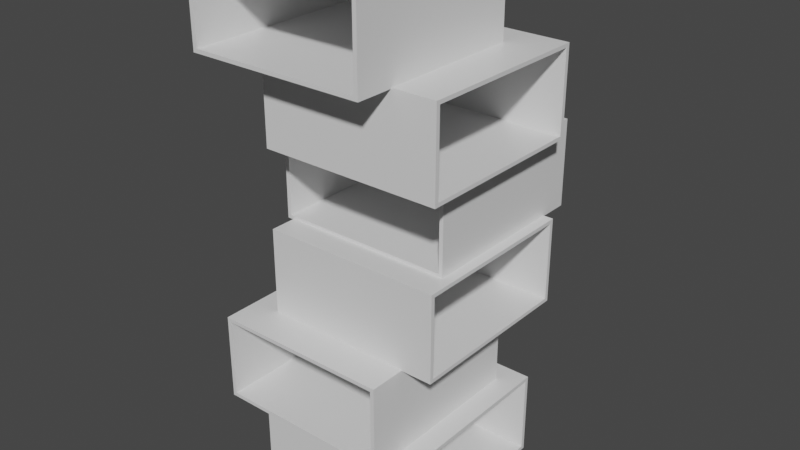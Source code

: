 # Source: Shelf.blend  (saved by Blender 2.92.15; exported with 4.5.12 LTS)
import bpy
from mathutils import Matrix  # noqa: F401  (used for matrix-valued properties, if any)

bpy.ops.wm.read_factory_settings(use_empty=True)
scene = bpy.context.scene
scene.name = 'Scene'

# ---- collections
col_collection = bpy.data.collections.new('Collection'); scene.collection.children.link(col_collection)

# ---- materials (node trees are filled in below, after node groups)
mat_material = bpy.data.materials.new('Material')
mat_material.alpha_threshold = 0.0
mat_material.use_transparent_shadow = False
mat_material.line_color = (0.0, 0.0, 0.0, 1.0)

# ---- material node trees
mat_material.use_nodes = True; mat_material.node_tree.nodes.clear()
_N = mat_material.node_tree.nodes; _L = mat_material.node_tree.links
n0 = _N.new('ShaderNodeOutputMaterial'); n0.name = 'Material Output'; n0.location = (300, 300)
n1 = _N.new('ShaderNodeBsdfPrincipled'); n1.name = 'Principled BSDF'; n1.location = (10, 300)
n1.distribution = 'GGX'
n1.subsurface_method = 'BURLEY'
n1.inputs[2].default_value = 0.4
n1.inputs[3].default_value = 1.45
n1.inputs[27].default_value = (0.0, 0.0, 0.0, 1.0)
n1.inputs[28].default_value = 1.0
_L.new(n1.outputs[0], n0.inputs[0])
n0.is_active_output = True

# ---- world
world_world = bpy.data.worlds.new('World'); scene.world = world_world
world_world.use_nodes = True; world_world.node_tree.nodes.clear()
_N = world_world.node_tree.nodes; _L = world_world.node_tree.links
n0 = _N.new('ShaderNodeOutputWorld'); n0.name = 'World Output'; n0.location = (300, 300)
n1 = _N.new('ShaderNodeBackground'); n1.name = 'Background'; n1.location = (10, 300)
n1.inputs[0].default_value = (0.05088, 0.05088, 0.05088, 1.0)
_L.new(n1.outputs[0], n0.inputs[0])
n0.is_active_output = True
world_world.color = (0.05088, 0.05088, 0.05088)
world_world.use_sun_shadow = False
world_world.sun_shadow_jitter_overblur = 0.0

# ---- meshes
me_cube = bpy.data.meshes.new('Cube')
me_cube.from_pydata([(1.018, 1.0, 0.487), (1.018, 1.0, -0.487), (1.018, -1.0, 0.487), (1.018, -1.0, -0.487), (-1.018, 1.0, 0.487), (-1.018, 1.0, -0.487), (-1.018, -1.0, 0.487), (-1.018, -1.0, -0.487), (1.018, 0.9562, 0.4451), (1.018, 0.9562, -0.4451), (1.018, -0.9562, 0.4451), (1.018, -0.9562, -0.4451), (-1.018, 0.9562, 0.4451), (-1.018, 0.9562, -0.4451), (-1.018, -0.9562, 0.4451), (-1.018, -0.9562, -0.4451)], [], [(0, 2, 6, 4), (3, 7, 6, 2), (5, 7, 3, 1), (5, 1, 0, 4), (8, 12, 14, 10), (11, 10, 14, 15), (13, 9, 11, 15), (13, 12, 8, 9), (3, 2, 10, 11), (0, 1, 9, 8), (1, 3, 11, 9), (7, 5, 13, 15), (4, 6, 14, 12), (2, 0, 8, 10), (5, 4, 12, 13), (6, 7, 15, 14)])
_uv = me_cube.uv_layers.new(name='UVMap')
_uv.uv.foreach_set('vector', [0.625, 0.5, 0.625, 0.75, 0.875, 0.75, 0.875, 0.5, 0.375, 0.75, 0.375, 1.0, 0.625, 1.0, 0.625, 0.75, 0.125, 0.5, 0.125, 0.75, 0.375, 0.75, 0.375, 0.5, 0.375, 0.25, 0.375, 0.5, 0.625, 0.5, 0.625, 0.25, 0.625, 0.5, 0.875, 0.5, 0.875, 0.75, 0.625, 0.75, 0.375, 0.75, 0.625, 0.75, 0.625, 1.0, 0.375, 1.0, 0.125, 0.5, 0.375, 0.5, 0.375, 0.75, 0.125, 0.75, 0.375, 0.25, 0.625, 0.25, 0.625, 0.5, 0.375, 0.5, 0.375, 0.75, 0.625, 0.75, 0.625, 0.75, 0.375, 0.75, 0.625, 0.5, 0.375, 0.5, 0.375, 0.5, 0.625, 0.5, 0.375, 0.5, 0.375, 0.75, 0.375, 0.75, 0.375, 0.5, 0.125, 0.75, 0.125, 0.5, 0.125, 0.5, 0.125, 0.75, 0.875, 0.5, 0.875, 0.75, 0.875, 0.75, 0.875, 0.5, 0.625, 0.75, 0.625, 0.5, 0.625, 0.5, 0.625, 0.75, 0.375, 0.25, 0.625, 0.25, 0.625, 0.25, 0.375, 0.25, 0.625, 1.0, 0.375, 1.0, 0.375, 1.0, 0.625, 1.0])
me_cube.materials.append(mat_material)
me_cube.use_remesh_preserve_volume = False
me_cube.use_remesh_preserve_attributes = False
me_cube.use_mirror_vertex_groups = False
me_cube.update()
me_cube_001 = bpy.data.meshes.new('Cube.001')
me_cube_001.from_pydata([(1.018, 1.0, 0.487), (1.018, 1.0, -0.487), (1.018, -1.0, 0.487), (1.018, -1.0, -0.487), (-1.018, 1.0, 0.487), (-1.018, 1.0, -0.487), (-1.018, -1.0, 0.487), (-1.018, -1.0, -0.487), (1.018, 0.9562, 0.4451), (1.018, 0.9562, -0.4451), (1.018, -0.9562, 0.4451), (1.018, -0.9562, -0.4451), (-1.018, 0.9562, 0.4451), (-1.018, 0.9562, -0.4451), (-1.018, -0.9562, 0.4451), (-1.018, -0.9562, -0.4451)], [], [(0, 2, 6, 4), (3, 7, 6, 2), (5, 7, 3, 1), (5, 1, 0, 4), (8, 12, 14, 10), (11, 10, 14, 15), (13, 9, 11, 15), (13, 12, 8, 9), (3, 2, 10, 11), (0, 1, 9, 8), (1, 3, 11, 9), (7, 5, 13, 15), (4, 6, 14, 12), (2, 0, 8, 10), (5, 4, 12, 13), (6, 7, 15, 14)])
_uv = me_cube_001.uv_layers.new(name='UVMap')
_uv.uv.foreach_set('vector', [0.625, 0.5, 0.625, 0.75, 0.875, 0.75, 0.875, 0.5, 0.375, 0.75, 0.375, 1.0, 0.625, 1.0, 0.625, 0.75, 0.125, 0.5, 0.125, 0.75, 0.375, 0.75, 0.375, 0.5, 0.375, 0.25, 0.375, 0.5, 0.625, 0.5, 0.625, 0.25, 0.625, 0.5, 0.875, 0.5, 0.875, 0.75, 0.625, 0.75, 0.375, 0.75, 0.625, 0.75, 0.625, 1.0, 0.375, 1.0, 0.125, 0.5, 0.375, 0.5, 0.375, 0.75, 0.125, 0.75, 0.375, 0.25, 0.625, 0.25, 0.625, 0.5, 0.375, 0.5, 0.375, 0.75, 0.625, 0.75, 0.625, 0.75, 0.375, 0.75, 0.625, 0.5, 0.375, 0.5, 0.375, 0.5, 0.625, 0.5, 0.375, 0.5, 0.375, 0.75, 0.375, 0.75, 0.375, 0.5, 0.125, 0.75, 0.125, 0.5, 0.125, 0.5, 0.125, 0.75, 0.875, 0.5, 0.875, 0.75, 0.875, 0.75, 0.875, 0.5, 0.625, 0.75, 0.625, 0.5, 0.625, 0.5, 0.625, 0.75, 0.375, 0.25, 0.625, 0.25, 0.625, 0.25, 0.375, 0.25, 0.625, 1.0, 0.375, 1.0, 0.375, 1.0, 0.625, 1.0])
me_cube_001.materials.append(mat_material)
me_cube_001.use_remesh_preserve_volume = False
me_cube_001.use_remesh_preserve_attributes = False
me_cube_001.use_mirror_vertex_groups = False
me_cube_001.update()
me_cube_002 = bpy.data.meshes.new('Cube.002')
me_cube_002.from_pydata([(1.018, 1.0, 0.487), (1.018, 1.0, -0.487), (1.018, -1.0, 0.487), (1.018, -1.0, -0.487), (-1.018, 1.0, 0.487), (-1.018, 1.0, -0.487), (-1.018, -1.0, 0.487), (-1.018, -1.0, -0.487), (1.018, 0.9562, 0.4451), (1.018, 0.9562, -0.4451), (1.018, -0.9562, 0.4451), (1.018, -0.9562, -0.4451), (-1.018, 0.9562, 0.4451), (-1.018, 0.9562, -0.4451), (-1.018, -0.9562, 0.4451), (-1.018, -0.9562, -0.4451)], [], [(0, 2, 6, 4), (3, 7, 6, 2), (5, 7, 3, 1), (5, 1, 0, 4), (8, 12, 14, 10), (11, 10, 14, 15), (13, 9, 11, 15), (13, 12, 8, 9), (3, 2, 10, 11), (0, 1, 9, 8), (1, 3, 11, 9), (7, 5, 13, 15), (4, 6, 14, 12), (2, 0, 8, 10), (5, 4, 12, 13), (6, 7, 15, 14)])
_uv = me_cube_002.uv_layers.new(name='UVMap')
_uv.uv.foreach_set('vector', [0.625, 0.5, 0.625, 0.75, 0.875, 0.75, 0.875, 0.5, 0.375, 0.75, 0.375, 1.0, 0.625, 1.0, 0.625, 0.75, 0.125, 0.5, 0.125, 0.75, 0.375, 0.75, 0.375, 0.5, 0.375, 0.25, 0.375, 0.5, 0.625, 0.5, 0.625, 0.25, 0.625, 0.5, 0.875, 0.5, 0.875, 0.75, 0.625, 0.75, 0.375, 0.75, 0.625, 0.75, 0.625, 1.0, 0.375, 1.0, 0.125, 0.5, 0.375, 0.5, 0.375, 0.75, 0.125, 0.75, 0.375, 0.25, 0.625, 0.25, 0.625, 0.5, 0.375, 0.5, 0.375, 0.75, 0.625, 0.75, 0.625, 0.75, 0.375, 0.75, 0.625, 0.5, 0.375, 0.5, 0.375, 0.5, 0.625, 0.5, 0.375, 0.5, 0.375, 0.75, 0.375, 0.75, 0.375, 0.5, 0.125, 0.75, 0.125, 0.5, 0.125, 0.5, 0.125, 0.75, 0.875, 0.5, 0.875, 0.75, 0.875, 0.75, 0.875, 0.5, 0.625, 0.75, 0.625, 0.5, 0.625, 0.5, 0.625, 0.75, 0.375, 0.25, 0.625, 0.25, 0.625, 0.25, 0.375, 0.25, 0.625, 1.0, 0.375, 1.0, 0.375, 1.0, 0.625, 1.0])
me_cube_002.materials.append(mat_material)
me_cube_002.use_remesh_preserve_volume = False
me_cube_002.use_remesh_preserve_attributes = False
me_cube_002.use_mirror_vertex_groups = False
me_cube_002.update()
me_cube_003 = bpy.data.meshes.new('Cube.003')
me_cube_003.from_pydata([(1.018, 1.0, 0.487), (1.018, 1.0, -0.487), (1.018, -1.0, 0.487), (1.018, -1.0, -0.487), (-1.018, 1.0, 0.487), (-1.018, 1.0, -0.487), (-1.018, -1.0, 0.487), (-1.018, -1.0, -0.487), (1.018, 0.9562, 0.4451), (1.018, 0.9562, -0.4451), (1.018, -0.9562, 0.4451), (1.018, -0.9562, -0.4451), (-1.018, 0.9562, 0.4451), (-1.018, 0.9562, -0.4451), (-1.018, -0.9562, 0.4451), (-1.018, -0.9562, -0.4451)], [], [(0, 2, 6, 4), (3, 7, 6, 2), (5, 7, 3, 1), (5, 1, 0, 4), (8, 12, 14, 10), (11, 10, 14, 15), (13, 9, 11, 15), (13, 12, 8, 9), (3, 2, 10, 11), (0, 1, 9, 8), (1, 3, 11, 9), (7, 5, 13, 15), (4, 6, 14, 12), (2, 0, 8, 10), (5, 4, 12, 13), (6, 7, 15, 14)])
_uv = me_cube_003.uv_layers.new(name='UVMap')
_uv.uv.foreach_set('vector', [0.625, 0.5, 0.625, 0.75, 0.875, 0.75, 0.875, 0.5, 0.375, 0.75, 0.375, 1.0, 0.625, 1.0, 0.625, 0.75, 0.125, 0.5, 0.125, 0.75, 0.375, 0.75, 0.375, 0.5, 0.375, 0.25, 0.375, 0.5, 0.625, 0.5, 0.625, 0.25, 0.625, 0.5, 0.875, 0.5, 0.875, 0.75, 0.625, 0.75, 0.375, 0.75, 0.625, 0.75, 0.625, 1.0, 0.375, 1.0, 0.125, 0.5, 0.375, 0.5, 0.375, 0.75, 0.125, 0.75, 0.375, 0.25, 0.625, 0.25, 0.625, 0.5, 0.375, 0.5, 0.375, 0.75, 0.625, 0.75, 0.625, 0.75, 0.375, 0.75, 0.625, 0.5, 0.375, 0.5, 0.375, 0.5, 0.625, 0.5, 0.375, 0.5, 0.375, 0.75, 0.375, 0.75, 0.375, 0.5, 0.125, 0.75, 0.125, 0.5, 0.125, 0.5, 0.125, 0.75, 0.875, 0.5, 0.875, 0.75, 0.875, 0.75, 0.875, 0.5, 0.625, 0.75, 0.625, 0.5, 0.625, 0.5, 0.625, 0.75, 0.375, 0.25, 0.625, 0.25, 0.625, 0.25, 0.375, 0.25, 0.625, 1.0, 0.375, 1.0, 0.375, 1.0, 0.625, 1.0])
me_cube_003.materials.append(mat_material)
me_cube_003.use_remesh_preserve_volume = False
me_cube_003.use_remesh_preserve_attributes = False
me_cube_003.use_mirror_vertex_groups = False
me_cube_003.update()
me_cube_004 = bpy.data.meshes.new('Cube.004')
me_cube_004.from_pydata([(1.018, 1.0, 0.487), (1.018, 1.0, -0.487), (1.018, -1.0, 0.487), (1.018, -1.0, -0.487), (-1.018, 1.0, 0.487), (-1.018, 1.0, -0.487), (-1.018, -1.0, 0.487), (-1.018, -1.0, -0.487), (1.018, 0.9562, 0.4451), (1.018, 0.9562, -0.4451), (1.018, -0.9562, 0.4451), (1.018, -0.9562, -0.4451), (-1.018, 0.9562, 0.4451), (-1.018, 0.9562, -0.4451), (-1.018, -0.9562, 0.4451), (-1.018, -0.9562, -0.4451)], [], [(0, 2, 6, 4), (3, 7, 6, 2), (5, 7, 3, 1), (5, 1, 0, 4), (8, 12, 14, 10), (11, 10, 14, 15), (13, 9, 11, 15), (13, 12, 8, 9), (3, 2, 10, 11), (0, 1, 9, 8), (1, 3, 11, 9), (7, 5, 13, 15), (4, 6, 14, 12), (2, 0, 8, 10), (5, 4, 12, 13), (6, 7, 15, 14)])
_uv = me_cube_004.uv_layers.new(name='UVMap')
_uv.uv.foreach_set('vector', [0.625, 0.5, 0.625, 0.75, 0.875, 0.75, 0.875, 0.5, 0.375, 0.75, 0.375, 1.0, 0.625, 1.0, 0.625, 0.75, 0.125, 0.5, 0.125, 0.75, 0.375, 0.75, 0.375, 0.5, 0.375, 0.25, 0.375, 0.5, 0.625, 0.5, 0.625, 0.25, 0.625, 0.5, 0.875, 0.5, 0.875, 0.75, 0.625, 0.75, 0.375, 0.75, 0.625, 0.75, 0.625, 1.0, 0.375, 1.0, 0.125, 0.5, 0.375, 0.5, 0.375, 0.75, 0.125, 0.75, 0.375, 0.25, 0.625, 0.25, 0.625, 0.5, 0.375, 0.5, 0.375, 0.75, 0.625, 0.75, 0.625, 0.75, 0.375, 0.75, 0.625, 0.5, 0.375, 0.5, 0.375, 0.5, 0.625, 0.5, 0.375, 0.5, 0.375, 0.75, 0.375, 0.75, 0.375, 0.5, 0.125, 0.75, 0.125, 0.5, 0.125, 0.5, 0.125, 0.75, 0.875, 0.5, 0.875, 0.75, 0.875, 0.75, 0.875, 0.5, 0.625, 0.75, 0.625, 0.5, 0.625, 0.5, 0.625, 0.75, 0.375, 0.25, 0.625, 0.25, 0.625, 0.25, 0.375, 0.25, 0.625, 1.0, 0.375, 1.0, 0.375, 1.0, 0.625, 1.0])
me_cube_004.materials.append(mat_material)
me_cube_004.use_remesh_preserve_volume = False
me_cube_004.use_remesh_preserve_attributes = False
me_cube_004.use_mirror_vertex_groups = False
me_cube_004.update()
me_cube_005 = bpy.data.meshes.new('Cube.005')
me_cube_005.from_pydata([(1.018, 1.0, 0.487), (1.018, 1.0, -0.487), (1.018, -1.0, 0.487), (1.018, -1.0, -0.487), (-1.018, 1.0, 0.487), (-1.018, 1.0, -0.487), (-1.018, -1.0, 0.487), (-1.018, -1.0, -0.487), (1.018, 0.9562, 0.4451), (1.018, 0.9562, -0.4451), (1.018, -0.9562, 0.4451), (1.018, -0.9562, -0.4451), (-1.018, 0.9562, 0.4451), (-1.018, 0.9562, -0.4451), (-1.018, -0.9562, 0.4451), (-1.018, -0.9562, -0.4451)], [], [(0, 2, 6, 4), (3, 7, 6, 2), (5, 7, 3, 1), (5, 1, 0, 4), (8, 12, 14, 10), (11, 10, 14, 15), (13, 9, 11, 15), (13, 12, 8, 9), (3, 2, 10, 11), (0, 1, 9, 8), (1, 3, 11, 9), (7, 5, 13, 15), (4, 6, 14, 12), (2, 0, 8, 10), (5, 4, 12, 13), (6, 7, 15, 14)])
_uv = me_cube_005.uv_layers.new(name='UVMap')
_uv.uv.foreach_set('vector', [0.625, 0.5, 0.625, 0.75, 0.875, 0.75, 0.875, 0.5, 0.375, 0.75, 0.375, 1.0, 0.625, 1.0, 0.625, 0.75, 0.125, 0.5, 0.125, 0.75, 0.375, 0.75, 0.375, 0.5, 0.375, 0.25, 0.375, 0.5, 0.625, 0.5, 0.625, 0.25, 0.625, 0.5, 0.875, 0.5, 0.875, 0.75, 0.625, 0.75, 0.375, 0.75, 0.625, 0.75, 0.625, 1.0, 0.375, 1.0, 0.125, 0.5, 0.375, 0.5, 0.375, 0.75, 0.125, 0.75, 0.375, 0.25, 0.625, 0.25, 0.625, 0.5, 0.375, 0.5, 0.375, 0.75, 0.625, 0.75, 0.625, 0.75, 0.375, 0.75, 0.625, 0.5, 0.375, 0.5, 0.375, 0.5, 0.625, 0.5, 0.375, 0.5, 0.375, 0.75, 0.375, 0.75, 0.375, 0.5, 0.125, 0.75, 0.125, 0.5, 0.125, 0.5, 0.125, 0.75, 0.875, 0.5, 0.875, 0.75, 0.875, 0.75, 0.875, 0.5, 0.625, 0.75, 0.625, 0.5, 0.625, 0.5, 0.625, 0.75, 0.375, 0.25, 0.625, 0.25, 0.625, 0.25, 0.375, 0.25, 0.625, 1.0, 0.375, 1.0, 0.375, 1.0, 0.625, 1.0])
me_cube_005.materials.append(mat_material)
me_cube_005.use_remesh_preserve_volume = False
me_cube_005.use_remesh_preserve_attributes = False
me_cube_005.use_mirror_vertex_groups = False
me_cube_005.update()

# ---- objects
ob_cube = bpy.data.objects.new('Cube', me_cube)
ob_cube_001 = bpy.data.objects.new('Cube.001', me_cube_001)
ob_cube_002 = bpy.data.objects.new('Cube.002', me_cube_002)
ob_cube_003 = bpy.data.objects.new('Cube.003', me_cube_003)
ob_cube_004 = bpy.data.objects.new('Cube.004', me_cube_004)
ob_cube_005 = bpy.data.objects.new('Cube.005', me_cube_005)

# ---- transforms, parenting, visibility, modifiers, constraints
ob_cube.location = (0.0, 0.0, 0.0)
ob_cube.lock_rotations_4d = False
ob_cube.empty_display_type = 'ARROWS'
ob_cube.lineart.crease_threshold = 0.0
ob_cube_001.location = (-0.2326, -0.2679, 0.9654)
ob_cube_001.rotation_euler = (0.0, -0.0, -1.571)
ob_cube_001.lock_rotations_4d = False
ob_cube_001.empty_display_type = 'ARROWS'
ob_cube_001.lineart.crease_threshold = 0.0
ob_cube_002.location = (0.09674, 0.1305, 1.931)
ob_cube_002.lock_rotations_4d = False
ob_cube_002.empty_display_type = 'ARROWS'
ob_cube_002.lineart.crease_threshold = 0.0
ob_cube_003.location = (0.0, 0.4499, 2.896)
ob_cube_003.rotation_euler = (0.0, -0.0, 1.571)
ob_cube_003.lock_rotations_4d = False
ob_cube_003.empty_display_type = 'ARROWS'
ob_cube_003.lineart.crease_threshold = 0.0
ob_cube_004.location = (0.2208, 0.0, 3.862)
ob_cube_004.lock_rotations_4d = False
ob_cube_004.empty_display_type = 'ARROWS'
ob_cube_004.lineart.crease_threshold = 0.0
ob_cube_005.location = (-0.2453, -0.3986, 4.827)
ob_cube_005.rotation_euler = (0.0, -0.0, 1.571)
ob_cube_005.lock_rotations_4d = False
ob_cube_005.empty_display_type = 'ARROWS'
ob_cube_005.lineart.crease_threshold = 0.0

# ---- collection membership
col_collection.objects.link(ob_cube)
col_collection.objects.link(ob_cube_001)
col_collection.objects.link(ob_cube_002)
col_collection.objects.link(ob_cube_003)
col_collection.objects.link(ob_cube_004)
col_collection.objects.link(ob_cube_005)

# ---- scene / render settings (as saved in the file)
scene.frame_start = 1; scene.frame_end = 250; scene.frame_set(1)
scene.render.engine = 'BLENDER_EEVEE_NEXT'
scene.cycles.use_denoising = False
scene.cycles.samples = 128
scene.cycles.sampling_pattern = 'TABULATED_SOBOL'
scene.cycles.use_adaptive_sampling = False
scene.cycles.use_light_tree = False
scene.view_settings.view_transform = 'Filmic'
bpy.context.view_layer.update()

# ---- added for rendering (the .blend has no active camera and no usable light): camera, sun
cam_auto = bpy.data.cameras.new('AutoCamera')
cam_auto.lens = 50.0
cam_auto.sensor_width = 36.0
cam_auto.clip_end = 1000.0
ob_auto_camera = bpy.data.objects.new('AutoCamera', cam_auto)
scene.collection.objects.link(ob_auto_camera)
ob_auto_camera.location = (6.41688, -7.67831, 7.54954)
ob_auto_camera.rotation_euler = (1.09748, -7.21219e-08, 0.694738)
scene.camera = ob_auto_camera
light_auto_sun = bpy.data.lights.new('AutoSun', 'SUN')
light_auto_sun.energy = 3.0
light_auto_sun.angle = 0.0523599
ob_auto_sun = bpy.data.objects.new('AutoSun', light_auto_sun)
scene.collection.objects.link(ob_auto_sun)
ob_auto_sun.rotation_euler = (0.872665, 0.174533, 0.523599)
bpy.context.view_layer.update()
